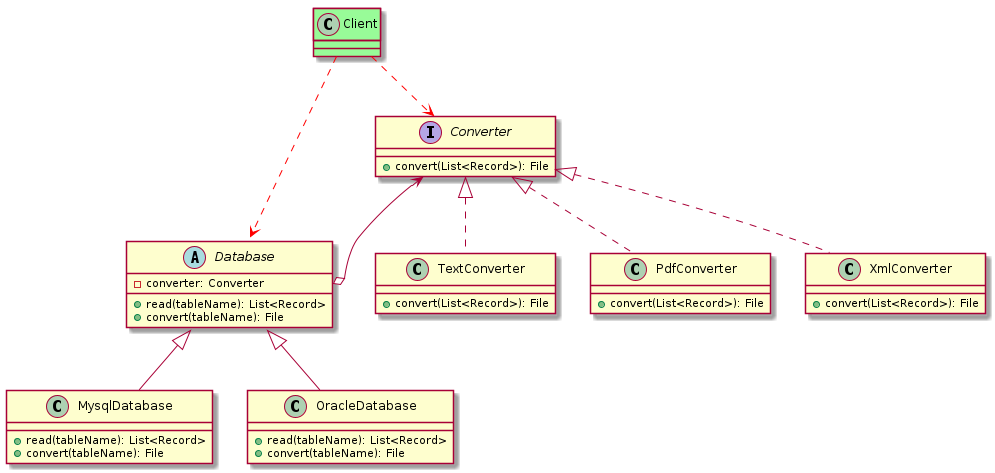

The diagram above was rendered by PlantUML. Its source (embedded in the PNG):
@startuml
abstract Database {
    - converter: Converter
    + read(tableName): List<Record>
    + convert(tableName): File
}
Converter <--o Database::converter 
class MysqlDatabase extends Database{
    + read(tableName): List<Record>
    + convert(tableName): File
}
class OracleDatabase extends Database{
    + read(tableName): List<Record>
    + convert(tableName): File
}

interface Converter {
    + convert(List<Record>): File
}
class TextConverter implements Converter {
    + convert(List<Record>): File
}
class PdfConverter implements Converter {
    + convert(List<Record>): File
}
class XmlConverter implements Converter {
    + convert(List<Record>): File
}

class Client #palegreen
Client ..[#red]> Converter
Client ..[#red]> Database

@enduml